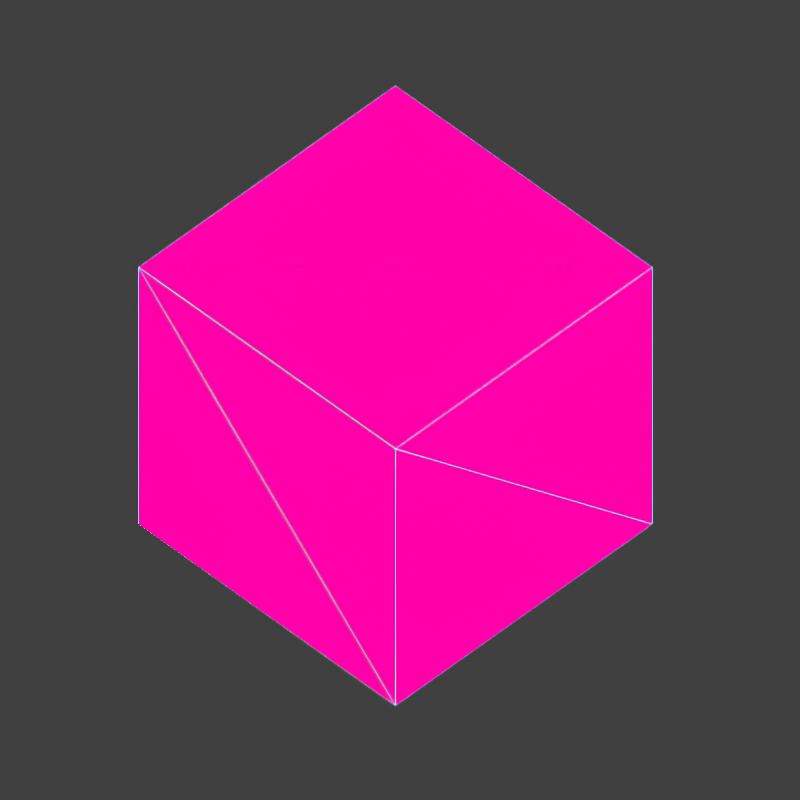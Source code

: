 # Source: item_pad1.blend  (saved by Blender 2.93.21; exported with 4.5.12 LTS)
import bpy
from mathutils import Matrix  # noqa: F401  (used for matrix-valued properties, if any)

bpy.ops.wm.read_factory_settings(use_empty=True)
scene = bpy.context.scene
scene.name = 'Scene'

# ---- collections
col_collection = bpy.data.collections.new('Collection'); scene.collection.children.link(col_collection)

# ---- materials (node trees are filled in below, after node groups)
mat_holog_001 = bpy.data.materials.new('Holog.001')

# ---- material node trees
mat_holog_001.use_nodes = True; mat_holog_001.node_tree.nodes.clear()
_N = mat_holog_001.node_tree.nodes; _L = mat_holog_001.node_tree.links
n0 = _N.new('ShaderNodeOutputMaterial'); n0.name = 'Material Output'; n0.location = (587, 200)
n1 = _N.new('ShaderNodeValToRGB'); n1.name = 'ColorRamp'; n1.location = (34, 199)
while len(n1.color_ramp.elements) > 1: n1.color_ramp.elements.remove(n1.color_ramp.elements[-1])
n1.color_ramp.elements[0].position = 0.0; n1.color_ramp.elements[0].color = (1.0, 0.0, 0.395, 1.0)
_e = n1.color_ramp.elements.new(1.0); _e.color = (0.2365, 0.7062, 1.0, 1.0)
n2 = _N.new('ShaderNodeEmission'); n2.name = 'Emission'; n2.location = (332, 164)
n2.width = 184
n3 = _N.new('ShaderNodeWireframe'); n3.name = 'Wireframe'; n3.location = (-240, 60)
n3.use_pixel_size = True
n3.inputs[0].default_value = 1.3
_L.new(n2.outputs[0], n0.inputs[0])
_L.new(n1.outputs[0], n2.inputs[0])
_L.new(n3.outputs[0], n1.inputs[0])
n0.is_active_output = True

# ---- world
world_world = bpy.data.worlds.new('World'); scene.world = world_world
world_world.use_nodes = True; world_world.node_tree.nodes.clear()
_N = world_world.node_tree.nodes; _L = world_world.node_tree.links
n0 = _N.new('ShaderNodeOutputWorld'); n0.name = 'World Output'; n0.location = (300, 300)
n1 = _N.new('ShaderNodeBackground'); n1.name = 'Background'; n1.location = (10, 300)
n1.inputs[0].default_value = (0.05088, 0.05088, 0.05088, 1.0)
_L.new(n1.outputs[0], n0.inputs[0])
n0.is_active_output = True
world_world.color = (0.05088, 0.05088, 0.05088)
world_world.use_sun_shadow = False
world_world.sun_shadow_jitter_overblur = 0.0

# ---- cameras
cam_camera = bpy.data.cameras.new('Camera')
cam_camera.type = 'ORTHO'
cam_camera.clip_end = 100.0
cam_camera.ortho_scale = 2.2

# ---- meshes
me_plane_001 = bpy.data.meshes.new('Plane.001')
me_plane_001.from_pydata([(0.5, -0.5, 0.5), (0.5, -0.5, -0.5), (-0.5, 0.5, 0.5), (-0.5, 0.5, -0.5), (-0.5, -0.5, 0.5), (-0.5, -0.5, -0.5), (0.5, 0.5, -0.5), (0.5, 0.5, 0.5)], [], [(5, 4, 2, 3), (3, 2, 7, 6), (6, 7, 0, 1), (1, 0, 4, 5), (3, 6, 1, 5), (7, 2, 4, 0)])
_uv = me_plane_001.uv_layers.new(name='UVMap')
_uv.uv.foreach_set('vector', [0.375, 0.0, 0.625, 0.0, 0.625, 0.25, 0.375, 0.25, 0.375, 0.25, 0.625, 0.25, 0.625, 0.5, 0.375, 0.5, 0.375, 0.5, 0.625, 0.5, 0.625, 0.75, 0.375, 0.75, 0.375, 0.75, 0.625, 0.75, 0.625, 1.0, 0.375, 1.0, 0.125, 0.5, 0.375, 0.5, 0.375, 0.75, 0.125, 0.75, 0.625, 0.5, 0.875, 0.5, 0.875, 0.75, 0.625, 0.75])
me_plane_001.materials.append(mat_holog_001)
me_plane_001.use_remesh_fix_poles = True
me_plane_001.use_remesh_preserve_attributes = False
me_plane_001.update()

# ---- objects
ob_camera = bpy.data.objects.new('Camera', cam_camera)
ob_plane = bpy.data.objects.new('Plane', me_plane_001)

# ---- transforms, parenting, visibility, modifiers, constraints
ob_camera.location = (2.5, -2.5, 3.7)
ob_camera.rotation_euler = (0.7854, 0.0, 0.7854)
ob_camera.lock_rotations_4d = False
ob_camera.empty_display_type = 'ARROWS'
ob_camera.color = (0.0, 0.0, 0.0, 0.0)
ob_camera.display_type = 'WIRE'
ob_camera.lineart.crease_threshold = 0.0
ob_plane.location = (-0.07291, 0.05535, 0.09069)

# ---- collection membership
col_collection.objects.link(ob_camera)
col_collection.objects.link(ob_plane)

# ---- scene / render settings (as saved in the file)
scene.camera = ob_camera
scene.frame_start = 1; scene.frame_end = 5; scene.frame_set(0)
scene.render.engine = 'CYCLES'
scene.render.image_settings.color_depth = '16'
scene.render.resolution_x = 32
scene.render.resolution_y = 32
scene.render.filter_size = 0.01
scene.render.film_transparent = True
scene.render.use_sequencer = False
scene.cycles.use_denoising = False
scene.cycles.samples = 128
scene.cycles.sampling_pattern = 'TABULATED_SOBOL'
scene.cycles.use_adaptive_sampling = False
scene.cycles.use_light_tree = False
scene.cycles.filter_width = 0.01
scene.view_settings.view_transform = 'Standard'
bpy.context.view_layer.update()
